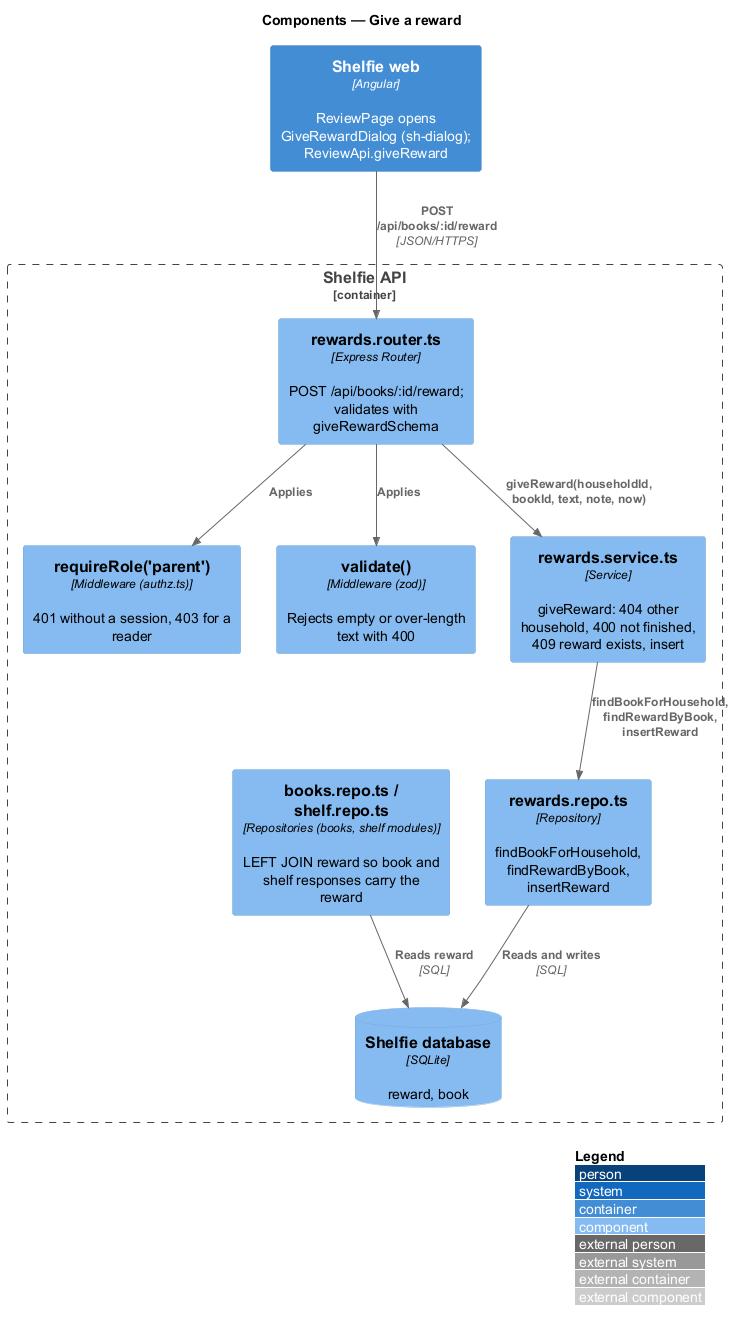

The diagram above was rendered by PlantUML. Its source (embedded in the PNG):
@startuml
!include <C4/C4_Component>
LAYOUT_WITH_LEGEND()
title Components — Give a reward

Container(web, "Shelfie web", "Angular", "ReviewPage opens GiveRewardDialog (sh-dialog); ReviewApi.giveReward")
Container_Boundary(api, "Shelfie API") {
  Component(router, "rewards.router.ts", "Express Router", "POST /api/books/:id/reward; validates with giveRewardSchema")
  Component(authz, "requireRole('parent')", "Middleware (authz.ts)", "401 without a session, 403 for a reader")
  Component(validate, "validate()", "Middleware (zod)", "Rejects empty or over-length text with 400")
  Component(service, "rewards.service.ts", "Service", "giveReward: 404 other household, 400 not finished, 409 reward exists, insert")
  Component(repo, "rewards.repo.ts", "Repository", "findBookForHousehold, findRewardByBook, insertReward")
  Component(booksRepo, "books.repo.ts / shelf.repo.ts", "Repositories (books, shelf modules)", "LEFT JOIN reward so book and shelf responses carry the reward")
  ComponentDb(db, "Shelfie database", "SQLite", "reward, book")
}
Rel(web, router, "POST /api/books/:id/reward", "JSON/HTTPS")
Rel(router, authz, "Applies")
Rel(router, validate, "Applies")
Rel(router, service, "giveReward(householdId, bookId, text, note, now)")
Rel(service, repo, "findBookForHousehold, findRewardByBook, insertReward")
Rel(repo, db, "Reads and writes", "SQL")
Rel(booksRepo, db, "Reads reward", "SQL")
@enduml